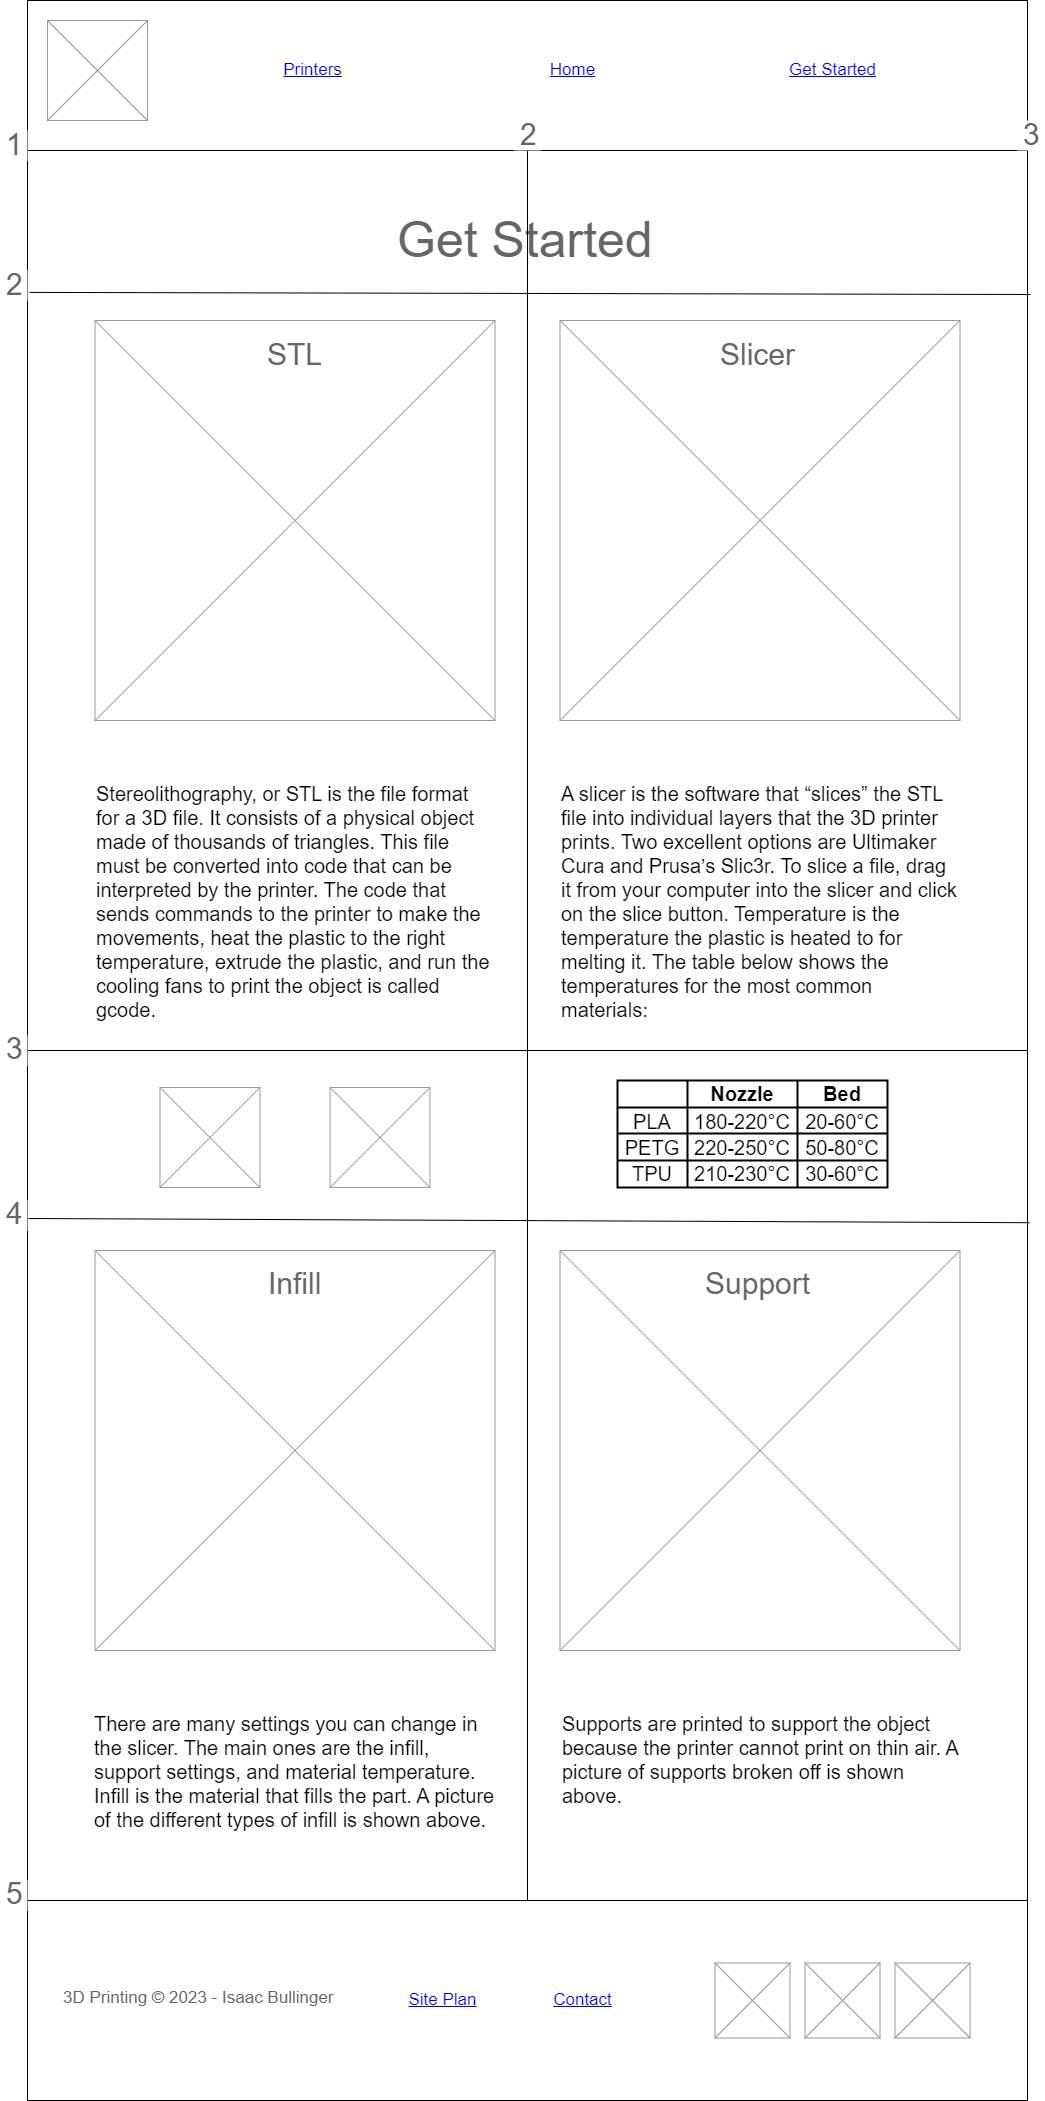

The diagram above was exported from draw.io. Its source (the exported page's mxGraphModel, read from the mxfile embedded in the PNG):
<mxGraphModel dx="5353" dy="2047" grid="1" gridSize="10" guides="1" tooltips="1" connect="1" arrows="1" fold="1" page="1" pageScale="1" pageWidth="1100" pageHeight="850" background="none" math="0" shadow="0">
  <root>
    <mxCell id="0" />
    <mxCell id="1" parent="0" />
    <mxCell id="a3tt4jW72yFgQHAW6822-1" value="" style="rounded=0;whiteSpace=wrap;html=1;" parent="1" vertex="1">
      <mxGeometry width="1000" height="2100" as="geometry" />
    </mxCell>
    <mxCell id="a3tt4jW72yFgQHAW6822-37" value="" style="rounded=0;whiteSpace=wrap;html=1;" parent="1" vertex="1">
      <mxGeometry width="1000" height="150" as="geometry" />
    </mxCell>
    <mxCell id="a3tt4jW72yFgQHAW6822-33" value="" style="verticalLabelPosition=bottom;shadow=0;dashed=0;align=center;html=1;verticalAlign=top;strokeWidth=1;shape=mxgraph.mockup.graphics.simpleIcon;strokeColor=#999999;" parent="1" vertex="1">
      <mxGeometry x="20" y="20" width="100" height="100" as="geometry" />
    </mxCell>
    <mxCell id="a3tt4jW72yFgQHAW6822-34" value="Printers" style="shape=rectangle;strokeColor=none;fillColor=none;linkText=;fontSize=17;fontColor=#0000ff;fontStyle=4;html=1;align=center;" parent="1" vertex="1">
      <mxGeometry x="210" y="55" width="150" height="30" as="geometry" />
    </mxCell>
    <mxCell id="a3tt4jW72yFgQHAW6822-35" value="Home" style="shape=rectangle;strokeColor=none;fillColor=none;linkText=;fontSize=17;fontColor=#0000ff;fontStyle=4;html=1;align=center;" parent="1" vertex="1">
      <mxGeometry x="470" y="55" width="150" height="30" as="geometry" />
    </mxCell>
    <mxCell id="a3tt4jW72yFgQHAW6822-36" value="Get Started" style="shape=rectangle;strokeColor=none;fillColor=none;linkText=;fontSize=17;fontColor=#0000ff;fontStyle=4;html=1;align=center;" parent="1" vertex="1">
      <mxGeometry x="730" y="55" width="150" height="30" as="geometry" />
    </mxCell>
    <mxCell id="a3tt4jW72yFgQHAW6822-113" value="Get Started" style="strokeWidth=1;shadow=0;dashed=0;align=center;html=1;shape=mxgraph.mockup.text.textBox;fontColor=#666666;align=left;fontSize=50;spacingLeft=4;spacingTop=-3;strokeColor=none;mainText=" parent="1" vertex="1">
      <mxGeometry x="364.07" y="210" width="271.87" height="60" as="geometry" />
    </mxCell>
    <mxCell id="a3tt4jW72yFgQHAW6822-47" value="" style="verticalLabelPosition=bottom;shadow=0;dashed=0;align=center;html=1;verticalAlign=top;strokeWidth=1;shape=mxgraph.mockup.graphics.simpleIcon;strokeColor=#999999;" parent="1" vertex="1">
      <mxGeometry x="67.5" y="320" width="400" height="400" as="geometry" />
    </mxCell>
    <mxCell id="a3tt4jW72yFgQHAW6822-48" value="" style="verticalLabelPosition=bottom;shadow=0;dashed=0;align=center;html=1;verticalAlign=top;strokeWidth=1;shape=mxgraph.mockup.graphics.simpleIcon;strokeColor=#999999;" parent="1" vertex="1">
      <mxGeometry x="532.5" y="320" width="400" height="400" as="geometry" />
    </mxCell>
    <mxCell id="a3tt4jW72yFgQHAW6822-49" value="STL" style="strokeWidth=1;shadow=0;dashed=0;align=center;html=1;shape=mxgraph.mockup.text.textBox;fontColor=#666666;align=left;fontSize=30;spacingLeft=4;spacingTop=-3;strokeColor=none;mainText=" parent="1" vertex="1">
      <mxGeometry x="233.75" y="340" width="67.5" height="30" as="geometry" />
    </mxCell>
    <mxCell id="a3tt4jW72yFgQHAW6822-50" value="Slicer" style="strokeWidth=1;shadow=0;dashed=0;align=center;html=1;shape=mxgraph.mockup.text.textBox;fontColor=#666666;align=left;fontSize=30;spacingLeft=4;spacingTop=-3;strokeColor=none;mainText=" parent="1" vertex="1">
      <mxGeometry x="686.88" y="340" width="91.25" height="30" as="geometry" />
    </mxCell>
    <mxCell id="a3tt4jW72yFgQHAW6822-51" value="Stereolithography, or STL is the file format for a 3D file. It consists of a physical object made of thousands of triangles. This file must be converted into code that can be interpreted by the printer. The code that sends commands to the printer to make the movements, heat the plastic to the right temperature, extrude the plastic, and run the &lt;br&gt;cooling fans to print the object is called gcode." style="text;spacingTop=-5;whiteSpace=wrap;html=1;align=left;fontSize=20;fontFamily=Helvetica;fillColor=none;strokeColor=none;" parent="1" vertex="1">
      <mxGeometry x="67.5" y="780" width="402.5" height="250" as="geometry" />
    </mxCell>
    <mxCell id="a3tt4jW72yFgQHAW6822-52" value="A slicer is the software that “slices” the STL file into individual layers that the 3D printer prints. Two excellent options are Ultimaker &lt;br&gt;Cura and Prusa’s Slic3r. To slice a file, drag it from your computer into the slicer and click on the slice button. Temperature is the temperature the plastic is heated to for melting it. The table below shows the temperatures for the most common materials:" style="text;spacingTop=-5;whiteSpace=wrap;html=1;align=left;fontSize=20;fontFamily=Helvetica;fillColor=none;strokeColor=none;" parent="1" vertex="1">
      <mxGeometry x="532.5" y="780" width="397.5" height="240" as="geometry" />
    </mxCell>
    <mxCell id="a3tt4jW72yFgQHAW6822-76" value="" style="shape=table;html=1;whiteSpace=wrap;startSize=0;container=1;collapsible=0;childLayout=tableLayout;strokeWidth=2;fontSize=20;" parent="1" vertex="1">
      <mxGeometry x="590" y="1080" width="270" height="107" as="geometry" />
    </mxCell>
    <mxCell id="a3tt4jW72yFgQHAW6822-77" value="" style="shape=tableRow;horizontal=0;startSize=0;swimlaneHead=0;swimlaneBody=0;top=0;left=0;bottom=0;right=0;collapsible=0;dropTarget=0;fillColor=none;points=[[0,0.5],[1,0.5]];portConstraint=eastwest;fontSize=20;" parent="a3tt4jW72yFgQHAW6822-76" vertex="1">
      <mxGeometry width="270" height="27" as="geometry" />
    </mxCell>
    <mxCell id="a3tt4jW72yFgQHAW6822-78" value="" style="shape=partialRectangle;html=1;whiteSpace=wrap;connectable=0;fillColor=none;top=0;left=0;bottom=0;right=0;overflow=hidden;fontStyle=1;fontSize=20;" parent="a3tt4jW72yFgQHAW6822-77" vertex="1">
      <mxGeometry width="70" height="27" as="geometry">
        <mxRectangle width="70" height="27" as="alternateBounds" />
      </mxGeometry>
    </mxCell>
    <mxCell id="a3tt4jW72yFgQHAW6822-89" value="Nozzle" style="shape=partialRectangle;html=1;whiteSpace=wrap;connectable=0;fillColor=none;top=0;left=0;bottom=0;right=0;overflow=hidden;fontStyle=1;fontSize=20;" parent="a3tt4jW72yFgQHAW6822-77" vertex="1">
      <mxGeometry x="70" width="110" height="27" as="geometry">
        <mxRectangle width="110" height="27" as="alternateBounds" />
      </mxGeometry>
    </mxCell>
    <mxCell id="a3tt4jW72yFgQHAW6822-92" value="Bed" style="shape=partialRectangle;html=1;whiteSpace=wrap;connectable=0;fillColor=none;top=0;left=0;bottom=0;right=0;overflow=hidden;fontStyle=1;fontSize=20;" parent="a3tt4jW72yFgQHAW6822-77" vertex="1">
      <mxGeometry x="180" width="90" height="27" as="geometry">
        <mxRectangle width="90" height="27" as="alternateBounds" />
      </mxGeometry>
    </mxCell>
    <mxCell id="a3tt4jW72yFgQHAW6822-80" value="" style="shape=tableRow;horizontal=0;startSize=0;swimlaneHead=0;swimlaneBody=0;top=0;left=0;bottom=0;right=0;collapsible=0;dropTarget=0;fillColor=none;points=[[0,0.5],[1,0.5]];portConstraint=eastwest;fontSize=20;" parent="a3tt4jW72yFgQHAW6822-76" vertex="1">
      <mxGeometry y="27" width="270" height="26" as="geometry" />
    </mxCell>
    <mxCell id="a3tt4jW72yFgQHAW6822-81" value="&lt;div&gt;PLA&lt;/div&gt;" style="shape=partialRectangle;html=1;whiteSpace=wrap;connectable=0;fillColor=none;top=0;left=0;bottom=0;right=0;overflow=hidden;fontSize=20;" parent="a3tt4jW72yFgQHAW6822-80" vertex="1">
      <mxGeometry width="70" height="26" as="geometry">
        <mxRectangle width="70" height="26" as="alternateBounds" />
      </mxGeometry>
    </mxCell>
    <mxCell id="a3tt4jW72yFgQHAW6822-90" value="180-220°C" style="shape=partialRectangle;html=1;whiteSpace=wrap;connectable=0;fillColor=none;top=0;left=0;bottom=0;right=0;overflow=hidden;fontSize=20;" parent="a3tt4jW72yFgQHAW6822-80" vertex="1">
      <mxGeometry x="70" width="110" height="26" as="geometry">
        <mxRectangle width="110" height="26" as="alternateBounds" />
      </mxGeometry>
    </mxCell>
    <mxCell id="a3tt4jW72yFgQHAW6822-93" value="20-60°C" style="shape=partialRectangle;html=1;whiteSpace=wrap;connectable=0;fillColor=none;top=0;left=0;bottom=0;right=0;overflow=hidden;fontSize=20;" parent="a3tt4jW72yFgQHAW6822-80" vertex="1">
      <mxGeometry x="180" width="90" height="26" as="geometry">
        <mxRectangle width="90" height="26" as="alternateBounds" />
      </mxGeometry>
    </mxCell>
    <mxCell id="a3tt4jW72yFgQHAW6822-83" value="" style="shape=tableRow;horizontal=0;startSize=0;swimlaneHead=0;swimlaneBody=0;top=0;left=0;bottom=0;right=0;collapsible=0;dropTarget=0;fillColor=none;points=[[0,0.5],[1,0.5]];portConstraint=eastwest;fontSize=20;" parent="a3tt4jW72yFgQHAW6822-76" vertex="1">
      <mxGeometry y="53" width="270" height="27" as="geometry" />
    </mxCell>
    <mxCell id="a3tt4jW72yFgQHAW6822-84" value="PETG" style="shape=partialRectangle;html=1;whiteSpace=wrap;connectable=0;fillColor=none;top=0;left=0;bottom=0;right=0;overflow=hidden;fontSize=20;" parent="a3tt4jW72yFgQHAW6822-83" vertex="1">
      <mxGeometry width="70" height="27" as="geometry">
        <mxRectangle width="70" height="27" as="alternateBounds" />
      </mxGeometry>
    </mxCell>
    <mxCell id="a3tt4jW72yFgQHAW6822-91" value="220-250°C" style="shape=partialRectangle;html=1;whiteSpace=wrap;connectable=0;fillColor=none;top=0;left=0;bottom=0;right=0;overflow=hidden;fontSize=20;" parent="a3tt4jW72yFgQHAW6822-83" vertex="1">
      <mxGeometry x="70" width="110" height="27" as="geometry">
        <mxRectangle width="110" height="27" as="alternateBounds" />
      </mxGeometry>
    </mxCell>
    <mxCell id="a3tt4jW72yFgQHAW6822-94" value="50-80°C" style="shape=partialRectangle;html=1;whiteSpace=wrap;connectable=0;fillColor=none;top=0;left=0;bottom=0;right=0;overflow=hidden;fontSize=20;" parent="a3tt4jW72yFgQHAW6822-83" vertex="1">
      <mxGeometry x="180" width="90" height="27" as="geometry">
        <mxRectangle width="90" height="27" as="alternateBounds" />
      </mxGeometry>
    </mxCell>
    <mxCell id="a3tt4jW72yFgQHAW6822-95" style="shape=tableRow;horizontal=0;startSize=0;swimlaneHead=0;swimlaneBody=0;top=0;left=0;bottom=0;right=0;collapsible=0;dropTarget=0;fillColor=none;points=[[0,0.5],[1,0.5]];portConstraint=eastwest;fontSize=20;" parent="a3tt4jW72yFgQHAW6822-76" vertex="1">
      <mxGeometry y="80" width="270" height="27" as="geometry" />
    </mxCell>
    <mxCell id="a3tt4jW72yFgQHAW6822-96" value="TPU" style="shape=partialRectangle;html=1;whiteSpace=wrap;connectable=0;fillColor=none;top=0;left=0;bottom=0;right=0;overflow=hidden;fontSize=20;" parent="a3tt4jW72yFgQHAW6822-95" vertex="1">
      <mxGeometry width="70" height="27" as="geometry">
        <mxRectangle width="70" height="27" as="alternateBounds" />
      </mxGeometry>
    </mxCell>
    <mxCell id="a3tt4jW72yFgQHAW6822-97" value="210-230°C" style="shape=partialRectangle;html=1;whiteSpace=wrap;connectable=0;fillColor=none;top=0;left=0;bottom=0;right=0;overflow=hidden;fontSize=20;" parent="a3tt4jW72yFgQHAW6822-95" vertex="1">
      <mxGeometry x="70" width="110" height="27" as="geometry">
        <mxRectangle width="110" height="27" as="alternateBounds" />
      </mxGeometry>
    </mxCell>
    <mxCell id="a3tt4jW72yFgQHAW6822-98" value="30-60°C" style="shape=partialRectangle;html=1;whiteSpace=wrap;connectable=0;fillColor=none;top=0;left=0;bottom=0;right=0;overflow=hidden;fontSize=20;" parent="a3tt4jW72yFgQHAW6822-95" vertex="1">
      <mxGeometry x="180" width="90" height="27" as="geometry">
        <mxRectangle width="90" height="27" as="alternateBounds" />
      </mxGeometry>
    </mxCell>
    <mxCell id="a3tt4jW72yFgQHAW6822-101" value="" style="verticalLabelPosition=bottom;shadow=0;dashed=0;align=center;html=1;verticalAlign=top;strokeWidth=1;shape=mxgraph.mockup.graphics.simpleIcon;strokeColor=#999999;" parent="1" vertex="1">
      <mxGeometry x="67.5" y="1250" width="400" height="400" as="geometry" />
    </mxCell>
    <mxCell id="a3tt4jW72yFgQHAW6822-100" value="Infill" style="strokeWidth=1;shadow=0;dashed=0;align=center;html=1;shape=mxgraph.mockup.text.textBox;fontColor=#666666;align=left;fontSize=30;spacingLeft=4;spacingTop=-3;strokeColor=none;mainText=" parent="1" vertex="1">
      <mxGeometry x="234.69" y="1270" width="68.12" height="30" as="geometry" />
    </mxCell>
    <mxCell id="a3tt4jW72yFgQHAW6822-103" value="" style="verticalLabelPosition=bottom;shadow=0;dashed=0;align=center;html=1;verticalAlign=top;strokeWidth=1;shape=mxgraph.mockup.graphics.simpleIcon;strokeColor=#999999;" parent="1" vertex="1">
      <mxGeometry x="532.51" y="1250" width="400" height="400" as="geometry" />
    </mxCell>
    <mxCell id="a3tt4jW72yFgQHAW6822-102" value="Support" style="strokeWidth=1;shadow=0;dashed=0;align=center;html=1;shape=mxgraph.mockup.text.textBox;fontColor=#666666;align=left;fontSize=30;spacingLeft=4;spacingTop=-3;strokeColor=none;mainText=" parent="1" vertex="1">
      <mxGeometry x="672.36" y="1270" width="120.3" height="30" as="geometry" />
    </mxCell>
    <mxCell id="a3tt4jW72yFgQHAW6822-104" value="" style="verticalLabelPosition=bottom;shadow=0;dashed=0;align=center;html=1;verticalAlign=top;strokeWidth=1;shape=mxgraph.mockup.graphics.simpleIcon;strokeColor=#999999;fontSize=20;" parent="1" vertex="1">
      <mxGeometry x="132.4999999999999" y="1087" width="100" height="100" as="geometry" />
    </mxCell>
    <mxCell id="a3tt4jW72yFgQHAW6822-105" value="" style="verticalLabelPosition=bottom;shadow=0;dashed=0;align=center;html=1;verticalAlign=top;strokeWidth=1;shape=mxgraph.mockup.graphics.simpleIcon;strokeColor=#999999;fontSize=20;" parent="1" vertex="1">
      <mxGeometry x="302.5" y="1087" width="100" height="100" as="geometry" />
    </mxCell>
    <mxCell id="a3tt4jW72yFgQHAW6822-109" value="There are many settings you can change in the slicer. The main ones are the infill, support settings, and material temperature.  Infill is the material that fills the part. A picture of the different types of infill is shown above. " style="text;spacingTop=-5;whiteSpace=wrap;html=1;align=left;fontSize=20;fontFamily=Helvetica;fillColor=none;strokeColor=none;" parent="1" vertex="1">
      <mxGeometry x="65" y="1710" width="402.5" height="150" as="geometry" />
    </mxCell>
    <mxCell id="a3tt4jW72yFgQHAW6822-110" value="Supports are printed to support the object because the printer cannot print on thin air. A picture of supports broken off is shown above." style="text;spacingTop=-5;whiteSpace=wrap;html=1;align=left;fontSize=20;fontFamily=Helvetica;fillColor=none;strokeColor=none;" parent="1" vertex="1">
      <mxGeometry x="532.51" y="1710" width="402.5" height="100" as="geometry" />
    </mxCell>
    <mxCell id="a3tt4jW72yFgQHAW6822-111" value="" style="group" parent="1" vertex="1" connectable="0">
      <mxGeometry y="1900" width="1000" height="200" as="geometry" />
    </mxCell>
    <mxCell id="a3tt4jW72yFgQHAW6822-40" value="" style="rounded=0;whiteSpace=wrap;html=1;" parent="a3tt4jW72yFgQHAW6822-111" vertex="1">
      <mxGeometry width="1000" height="200" as="geometry" />
    </mxCell>
    <mxCell id="a3tt4jW72yFgQHAW6822-41" value="" style="verticalLabelPosition=bottom;shadow=0;dashed=0;align=center;html=1;verticalAlign=top;strokeWidth=1;shape=mxgraph.mockup.graphics.simpleIcon;strokeColor=#999999;" parent="a3tt4jW72yFgQHAW6822-111" vertex="1">
      <mxGeometry x="867.5" y="62.5" width="75" height="75" as="geometry" />
    </mxCell>
    <mxCell id="a3tt4jW72yFgQHAW6822-42" value="" style="verticalLabelPosition=bottom;shadow=0;dashed=0;align=center;html=1;verticalAlign=top;strokeWidth=1;shape=mxgraph.mockup.graphics.simpleIcon;strokeColor=#999999;" parent="a3tt4jW72yFgQHAW6822-111" vertex="1">
      <mxGeometry x="687.5" y="62.5" width="75" height="75" as="geometry" />
    </mxCell>
    <mxCell id="a3tt4jW72yFgQHAW6822-43" value="" style="verticalLabelPosition=bottom;shadow=0;dashed=0;align=center;html=1;verticalAlign=top;strokeWidth=1;shape=mxgraph.mockup.graphics.simpleIcon;strokeColor=#999999;" parent="a3tt4jW72yFgQHAW6822-111" vertex="1">
      <mxGeometry x="777.5" y="62.5" width="75" height="75" as="geometry" />
    </mxCell>
    <mxCell id="a3tt4jW72yFgQHAW6822-44" value="Contact" style="shape=rectangle;strokeColor=none;fillColor=none;linkText=;fontSize=17;fontColor=#0000ff;fontStyle=4;html=1;align=center;" parent="a3tt4jW72yFgQHAW6822-111" vertex="1">
      <mxGeometry x="480" y="85" width="150" height="30" as="geometry" />
    </mxCell>
    <mxCell id="a3tt4jW72yFgQHAW6822-45" value="3D Printing © 2023 - Isaac Bullinger" style="strokeWidth=1;shadow=0;dashed=0;align=center;html=1;shape=mxgraph.mockup.text.textBox;fontColor=#666666;align=left;fontSize=17;spacingLeft=4;spacingTop=-3;strokeColor=#FFFFFF;mainText=" parent="a3tt4jW72yFgQHAW6822-111" vertex="1">
      <mxGeometry x="30" y="85" width="280" height="30" as="geometry" />
    </mxCell>
    <mxCell id="a3tt4jW72yFgQHAW6822-46" value="Site Plan" style="shape=rectangle;strokeColor=none;fillColor=none;linkText=;fontSize=17;fontColor=#0000ff;fontStyle=4;html=1;align=center;" parent="a3tt4jW72yFgQHAW6822-111" vertex="1">
      <mxGeometry x="340" y="85" width="150" height="30" as="geometry" />
    </mxCell>
    <mxCell id="S61fwbEPbLKUot_Ez_lI-1" value="" style="endArrow=none;html=1;rounded=0;entryX=0.5;entryY=1;entryDx=0;entryDy=0;" edge="1" parent="1" target="a3tt4jW72yFgQHAW6822-37">
      <mxGeometry width="50" height="50" relative="1" as="geometry">
        <mxPoint x="500" y="1900" as="sourcePoint" />
        <mxPoint x="500" y="180" as="targetPoint" />
      </mxGeometry>
    </mxCell>
    <mxCell id="S61fwbEPbLKUot_Ez_lI-2" value="" style="endArrow=none;html=1;rounded=0;exitX=0.002;exitY=0.139;exitDx=0;exitDy=0;exitPerimeter=0;entryX=1.003;entryY=0.14;entryDx=0;entryDy=0;entryPerimeter=0;" edge="1" parent="1" source="a3tt4jW72yFgQHAW6822-1" target="a3tt4jW72yFgQHAW6822-1">
      <mxGeometry width="50" height="50" relative="1" as="geometry">
        <mxPoint x="520" y="440" as="sourcePoint" />
        <mxPoint x="570" y="390" as="targetPoint" />
      </mxGeometry>
    </mxCell>
    <mxCell id="S61fwbEPbLKUot_Ez_lI-4" value="" style="endArrow=none;html=1;rounded=0;exitX=0;exitY=0.5;exitDx=0;exitDy=0;entryX=1;entryY=0.5;entryDx=0;entryDy=0;" edge="1" parent="1" source="a3tt4jW72yFgQHAW6822-1" target="a3tt4jW72yFgQHAW6822-1">
      <mxGeometry width="50" height="50" relative="1" as="geometry">
        <mxPoint x="520" y="1140" as="sourcePoint" />
        <mxPoint x="570" y="1090" as="targetPoint" />
      </mxGeometry>
    </mxCell>
    <mxCell id="S61fwbEPbLKUot_Ez_lI-5" value="" style="endArrow=none;html=1;rounded=0;exitX=0.001;exitY=0.58;exitDx=0;exitDy=0;exitPerimeter=0;entryX=1.002;entryY=0.582;entryDx=0;entryDy=0;entryPerimeter=0;" edge="1" parent="1" source="a3tt4jW72yFgQHAW6822-1" target="a3tt4jW72yFgQHAW6822-1">
      <mxGeometry width="50" height="50" relative="1" as="geometry">
        <mxPoint x="520" y="1140" as="sourcePoint" />
        <mxPoint x="570" y="1090" as="targetPoint" />
      </mxGeometry>
    </mxCell>
    <mxCell id="S61fwbEPbLKUot_Ez_lI-6" value="1" style="strokeWidth=1;shadow=0;dashed=0;align=center;html=1;shape=mxgraph.mockup.text.textBox;fontColor=#666666;align=left;fontSize=30;spacingLeft=4;spacingTop=-3;strokeColor=none;mainText=" vertex="1" parent="1">
      <mxGeometry x="-27" y="130" width="27" height="30" as="geometry" />
    </mxCell>
    <mxCell id="S61fwbEPbLKUot_Ez_lI-7" value="2" style="strokeWidth=1;shadow=0;dashed=0;align=center;html=1;shape=mxgraph.mockup.text.textBox;fontColor=#666666;align=left;fontSize=30;spacingLeft=4;spacingTop=-3;strokeColor=none;mainText=" vertex="1" parent="1">
      <mxGeometry x="-27" y="270" width="27" height="30" as="geometry" />
    </mxCell>
    <mxCell id="S61fwbEPbLKUot_Ez_lI-8" value="3" style="strokeWidth=1;shadow=0;dashed=0;align=center;html=1;shape=mxgraph.mockup.text.textBox;fontColor=#666666;align=left;fontSize=30;spacingLeft=4;spacingTop=-3;strokeColor=none;mainText=" vertex="1" parent="1">
      <mxGeometry x="-27" y="1035" width="27" height="30" as="geometry" />
    </mxCell>
    <mxCell id="S61fwbEPbLKUot_Ez_lI-9" value="4" style="strokeWidth=1;shadow=0;dashed=0;align=center;html=1;shape=mxgraph.mockup.text.textBox;fontColor=#666666;align=left;fontSize=30;spacingLeft=4;spacingTop=-3;strokeColor=none;mainText=" vertex="1" parent="1">
      <mxGeometry x="-27" y="1200" width="27" height="30" as="geometry" />
    </mxCell>
    <mxCell id="S61fwbEPbLKUot_Ez_lI-10" value="5" style="strokeWidth=1;shadow=0;dashed=0;align=center;html=1;shape=mxgraph.mockup.text.textBox;fontColor=#666666;align=left;fontSize=30;spacingLeft=4;spacingTop=-3;strokeColor=none;mainText=" vertex="1" parent="1">
      <mxGeometry x="-27" y="1880" width="27" height="30" as="geometry" />
    </mxCell>
    <mxCell id="S61fwbEPbLKUot_Ez_lI-12" value="2" style="strokeWidth=1;shadow=0;dashed=0;align=center;html=1;shape=mxgraph.mockup.text.textBox;fontColor=#666666;align=left;fontSize=30;spacingLeft=4;spacingTop=-3;strokeColor=none;mainText=" vertex="1" parent="1">
      <mxGeometry x="486.51" y="120" width="27" height="30" as="geometry" />
    </mxCell>
    <mxCell id="S61fwbEPbLKUot_Ez_lI-13" value="3" style="strokeWidth=1;shadow=0;dashed=0;align=center;html=1;shape=mxgraph.mockup.text.textBox;fontColor=#666666;align=left;fontSize=30;spacingLeft=4;spacingTop=-3;strokeColor=none;mainText=" vertex="1" parent="1">
      <mxGeometry x="990" y="120" width="27" height="30" as="geometry" />
    </mxCell>
  </root>
</mxGraphModel>